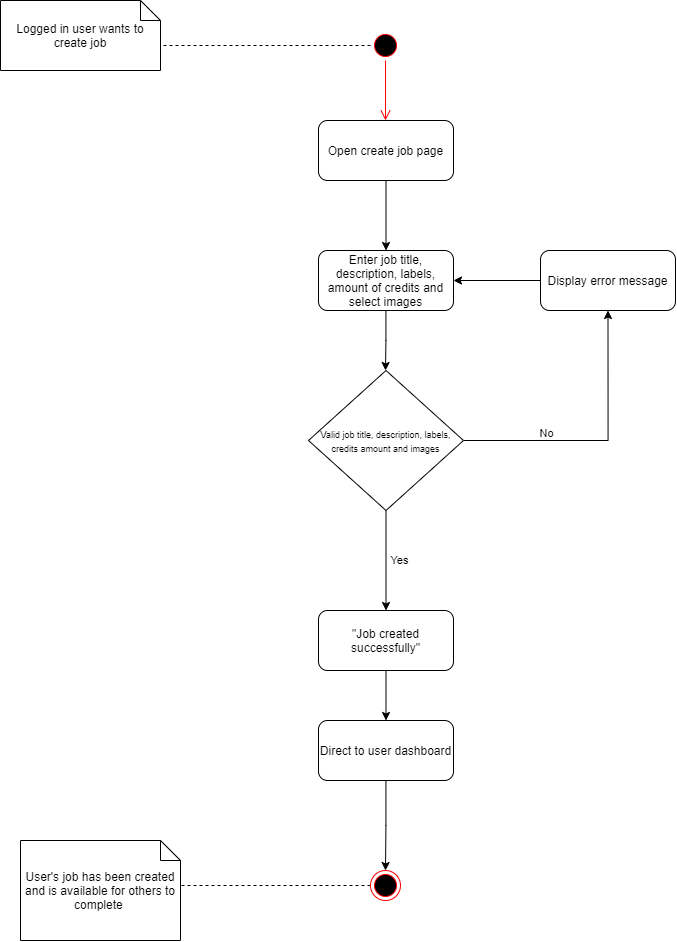

The diagram above was exported from draw.io. Its source (the exported page's mxGraphModel, read from the mxfile embedded in the PNG):
<mxGraphModel dx="1574" dy="1977" grid="1" gridSize="10" guides="1" tooltips="1" connect="1" arrows="1" fold="1" page="1" pageScale="1" pageWidth="850" pageHeight="1100" math="0" shadow="0">
  <root>
    <mxCell id="0" />
    <mxCell id="1" parent="0" />
    <mxCell id="UY6jE82HBVT-ARKkryU6-5" style="edgeStyle=orthogonalEdgeStyle;rounded=0;orthogonalLoop=1;jettySize=auto;html=1;entryX=0;entryY=0;entryDx=160;entryDy=45;entryPerimeter=0;endArrow=none;endFill=0;dashed=1;" edge="1" parent="1" source="UY6jE82HBVT-ARKkryU6-1" target="UY6jE82HBVT-ARKkryU6-4">
      <mxGeometry relative="1" as="geometry" />
    </mxCell>
    <mxCell id="UY6jE82HBVT-ARKkryU6-1" value="" style="ellipse;html=1;shape=startState;fillColor=#000000;strokeColor=#ff0000;" vertex="1" parent="1">
      <mxGeometry x="410" y="20" width="30" height="30" as="geometry" />
    </mxCell>
    <mxCell id="UY6jE82HBVT-ARKkryU6-2" value="" style="edgeStyle=orthogonalEdgeStyle;html=1;verticalAlign=bottom;endArrow=open;endSize=8;strokeColor=#ff0000;rounded=0;" edge="1" source="UY6jE82HBVT-ARKkryU6-1" parent="1">
      <mxGeometry relative="1" as="geometry">
        <mxPoint x="425" y="110" as="targetPoint" />
      </mxGeometry>
    </mxCell>
    <mxCell id="UY6jE82HBVT-ARKkryU6-8" style="edgeStyle=orthogonalEdgeStyle;rounded=0;orthogonalLoop=1;jettySize=auto;html=1;entryX=0.5;entryY=0;entryDx=0;entryDy=0;endArrow=classic;endFill=1;" edge="1" parent="1" source="UY6jE82HBVT-ARKkryU6-3" target="UY6jE82HBVT-ARKkryU6-7">
      <mxGeometry relative="1" as="geometry" />
    </mxCell>
    <mxCell id="UY6jE82HBVT-ARKkryU6-3" value="Open create job page" style="rounded=1;whiteSpace=wrap;html=1;" vertex="1" parent="1">
      <mxGeometry x="358" y="110" width="135" height="60" as="geometry" />
    </mxCell>
    <mxCell id="UY6jE82HBVT-ARKkryU6-4" value="Logged in user wants to create job" style="shape=note;size=20;whiteSpace=wrap;html=1;" vertex="1" parent="1">
      <mxGeometry x="40" y="-10" width="160" height="70" as="geometry" />
    </mxCell>
    <mxCell id="UY6jE82HBVT-ARKkryU6-11" style="edgeStyle=orthogonalEdgeStyle;rounded=0;orthogonalLoop=1;jettySize=auto;html=1;entryX=0.5;entryY=0;entryDx=0;entryDy=0;endArrow=classic;endFill=1;" edge="1" parent="1" source="UY6jE82HBVT-ARKkryU6-7">
      <mxGeometry relative="1" as="geometry">
        <mxPoint x="425" y="360" as="targetPoint" />
      </mxGeometry>
    </mxCell>
    <mxCell id="UY6jE82HBVT-ARKkryU6-7" value="Enter job title, description, labels, amount of credits and select images" style="rounded=1;whiteSpace=wrap;html=1;" vertex="1" parent="1">
      <mxGeometry x="358" y="240" width="135" height="60" as="geometry" />
    </mxCell>
    <mxCell id="UY6jE82HBVT-ARKkryU6-19" style="edgeStyle=orthogonalEdgeStyle;rounded=0;orthogonalLoop=1;jettySize=auto;html=1;endArrow=classic;endFill=1;entryX=0.5;entryY=1;entryDx=0;entryDy=0;" edge="1" parent="1" source="UY6jE82HBVT-ARKkryU6-17" target="UY6jE82HBVT-ARKkryU6-20">
      <mxGeometry relative="1" as="geometry">
        <mxPoint x="740" y="370" as="targetPoint" />
      </mxGeometry>
    </mxCell>
    <mxCell id="UY6jE82HBVT-ARKkryU6-22" value="No" style="edgeLabel;html=1;align=center;verticalAlign=middle;resizable=0;points=[];spacingRight=19;spacingLeft=-100;spacingTop=-11;" vertex="1" connectable="0" parent="UY6jE82HBVT-ARKkryU6-19">
      <mxGeometry x="0.0693" y="4" relative="1" as="geometry">
        <mxPoint x="1" as="offset" />
      </mxGeometry>
    </mxCell>
    <mxCell id="UY6jE82HBVT-ARKkryU6-24" value="Yes" style="edgeStyle=orthogonalEdgeStyle;rounded=0;orthogonalLoop=1;jettySize=auto;html=1;entryX=0.5;entryY=0;entryDx=0;entryDy=0;endArrow=classic;endFill=1;spacingLeft=28;" edge="1" parent="1" source="UY6jE82HBVT-ARKkryU6-17" target="UY6jE82HBVT-ARKkryU6-23">
      <mxGeometry relative="1" as="geometry" />
    </mxCell>
    <mxCell id="UY6jE82HBVT-ARKkryU6-17" value="&lt;font style=&quot;font-size: 9px&quot;&gt;Valid job title, description, labels, credits amount and images&lt;/font&gt;" style="rhombus;whiteSpace=wrap;html=1;" vertex="1" parent="1">
      <mxGeometry x="348" y="360" width="155" height="140" as="geometry" />
    </mxCell>
    <mxCell id="UY6jE82HBVT-ARKkryU6-21" style="edgeStyle=orthogonalEdgeStyle;rounded=0;orthogonalLoop=1;jettySize=auto;html=1;entryX=1;entryY=0.5;entryDx=0;entryDy=0;endArrow=classic;endFill=1;" edge="1" parent="1" source="UY6jE82HBVT-ARKkryU6-20" target="UY6jE82HBVT-ARKkryU6-7">
      <mxGeometry relative="1" as="geometry" />
    </mxCell>
    <mxCell id="UY6jE82HBVT-ARKkryU6-20" value="Display error message" style="rounded=1;whiteSpace=wrap;html=1;" vertex="1" parent="1">
      <mxGeometry x="580" y="240" width="135" height="60" as="geometry" />
    </mxCell>
    <mxCell id="UY6jE82HBVT-ARKkryU6-26" style="edgeStyle=orthogonalEdgeStyle;rounded=0;orthogonalLoop=1;jettySize=auto;html=1;entryX=0.5;entryY=0;entryDx=0;entryDy=0;endArrow=classic;endFill=1;" edge="1" parent="1" source="UY6jE82HBVT-ARKkryU6-23" target="UY6jE82HBVT-ARKkryU6-25">
      <mxGeometry relative="1" as="geometry" />
    </mxCell>
    <mxCell id="UY6jE82HBVT-ARKkryU6-23" value="&quot;Job created successfully&quot;" style="rounded=1;whiteSpace=wrap;html=1;" vertex="1" parent="1">
      <mxGeometry x="358" y="600" width="135" height="60" as="geometry" />
    </mxCell>
    <mxCell id="UY6jE82HBVT-ARKkryU6-28" style="edgeStyle=orthogonalEdgeStyle;rounded=0;orthogonalLoop=1;jettySize=auto;html=1;entryX=0.5;entryY=0;entryDx=0;entryDy=0;endArrow=classic;endFill=1;" edge="1" parent="1" source="UY6jE82HBVT-ARKkryU6-25" target="UY6jE82HBVT-ARKkryU6-27">
      <mxGeometry relative="1" as="geometry" />
    </mxCell>
    <mxCell id="UY6jE82HBVT-ARKkryU6-25" value="Direct to user dashboard" style="rounded=1;whiteSpace=wrap;html=1;" vertex="1" parent="1">
      <mxGeometry x="358" y="710" width="135" height="60" as="geometry" />
    </mxCell>
    <mxCell id="UY6jE82HBVT-ARKkryU6-30" style="edgeStyle=orthogonalEdgeStyle;rounded=0;orthogonalLoop=1;jettySize=auto;html=1;entryX=0;entryY=0;entryDx=160;entryDy=45;entryPerimeter=0;endArrow=none;endFill=0;dashed=1;" edge="1" parent="1" source="UY6jE82HBVT-ARKkryU6-27" target="UY6jE82HBVT-ARKkryU6-29">
      <mxGeometry relative="1" as="geometry" />
    </mxCell>
    <mxCell id="UY6jE82HBVT-ARKkryU6-27" value="" style="ellipse;html=1;shape=endState;fillColor=#000000;strokeColor=#ff0000;" vertex="1" parent="1">
      <mxGeometry x="410" y="860" width="30" height="30" as="geometry" />
    </mxCell>
    <mxCell id="UY6jE82HBVT-ARKkryU6-29" value="User's job has been created and is available for others to complete&amp;nbsp;" style="shape=note;size=20;whiteSpace=wrap;html=1;" vertex="1" parent="1">
      <mxGeometry x="60" y="830" width="160" height="100" as="geometry" />
    </mxCell>
  </root>
</mxGraphModel>